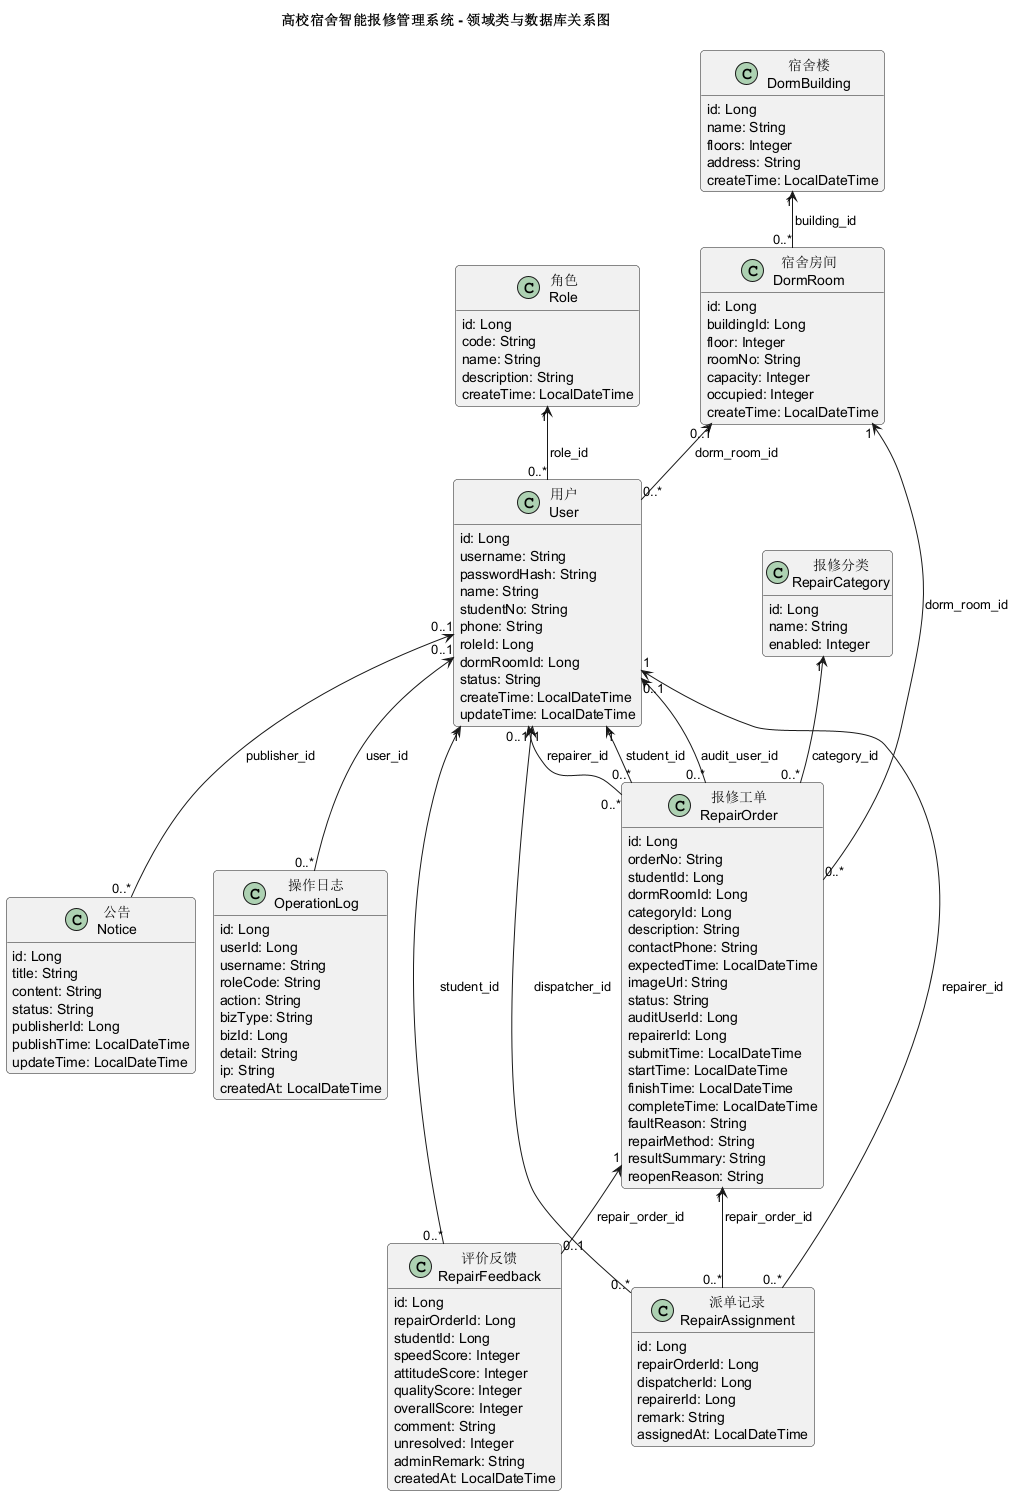

The diagram above was rendered by PlantUML. Its source (embedded in the PNG):
@startuml
!pragma layout smetana
title 高校宿舍智能报修管理系统 - 领域类与数据库关系图
skinparam backgroundColor #FFFFFF
skinparam shadowing false
skinparam classAttributeIconSize 0
skinparam roundcorner 8
hide methods

class "角色\nRole" as Role {
  id: Long
  code: String
  name: String
  description: String
  createTime: LocalDateTime
}

class "用户\nUser" as User {
  id: Long
  username: String
  passwordHash: String
  name: String
  studentNo: String
  phone: String
  roleId: Long
  dormRoomId: Long
  status: String
  createTime: LocalDateTime
  updateTime: LocalDateTime
}

class "宿舍楼\nDormBuilding" as DormBuilding {
  id: Long
  name: String
  floors: Integer
  address: String
  createTime: LocalDateTime
}

class "宿舍房间\nDormRoom" as DormRoom {
  id: Long
  buildingId: Long
  floor: Integer
  roomNo: String
  capacity: Integer
  occupied: Integer
  createTime: LocalDateTime
}

class "报修分类\nRepairCategory" as RepairCategory {
  id: Long
  name: String
  enabled: Integer
}

class "报修工单\nRepairOrder" as RepairOrder {
  id: Long
  orderNo: String
  studentId: Long
  dormRoomId: Long
  categoryId: Long
  description: String
  contactPhone: String
  expectedTime: LocalDateTime
  imageUrl: String
  status: String
  auditUserId: Long
  repairerId: Long
  submitTime: LocalDateTime
  startTime: LocalDateTime
  finishTime: LocalDateTime
  completeTime: LocalDateTime
  faultReason: String
  repairMethod: String
  resultSummary: String
  reopenReason: String
}

class "派单记录\nRepairAssignment" as RepairAssignment {
  id: Long
  repairOrderId: Long
  dispatcherId: Long
  repairerId: Long
  remark: String
  assignedAt: LocalDateTime
}

class "评价反馈\nRepairFeedback" as RepairFeedback {
  id: Long
  repairOrderId: Long
  studentId: Long
  speedScore: Integer
  attitudeScore: Integer
  qualityScore: Integer
  overallScore: Integer
  comment: String
  unresolved: Integer
  adminRemark: String
  createdAt: LocalDateTime
}

class "公告\nNotice" as Notice {
  id: Long
  title: String
  content: String
  status: String
  publisherId: Long
  publishTime: LocalDateTime
  updateTime: LocalDateTime
}

class "操作日志\nOperationLog" as OperationLog {
  id: Long
  userId: Long
  username: String
  roleCode: String
  action: String
  bizType: String
  bizId: Long
  detail: String
  ip: String
  createdAt: LocalDateTime
}

Role "1" <-- "0..*" User : role_id
DormBuilding "1" <-- "0..*" DormRoom : building_id
DormRoom "0..1" <-- "0..*" User : dorm_room_id
User "1" <-- "0..*" RepairOrder : student_id
DormRoom "1" <-- "0..*" RepairOrder : dorm_room_id
RepairCategory "1" <-- "0..*" RepairOrder : category_id
User "0..1" <-- "0..*" RepairOrder : audit_user_id
User "0..1" <-- "0..*" RepairOrder : repairer_id
RepairOrder "1" <-- "0..*" RepairAssignment : repair_order_id
User "1" <-- "0..*" RepairAssignment : dispatcher_id
User "1" <-- "0..*" RepairAssignment : repairer_id
RepairOrder "1" <-- "0..1" RepairFeedback : repair_order_id
User "1" <-- "0..*" RepairFeedback : student_id
User "0..1" <-- "0..*" Notice : publisher_id
User "0..1" <-- "0..*" OperationLog : user_id
@enduml